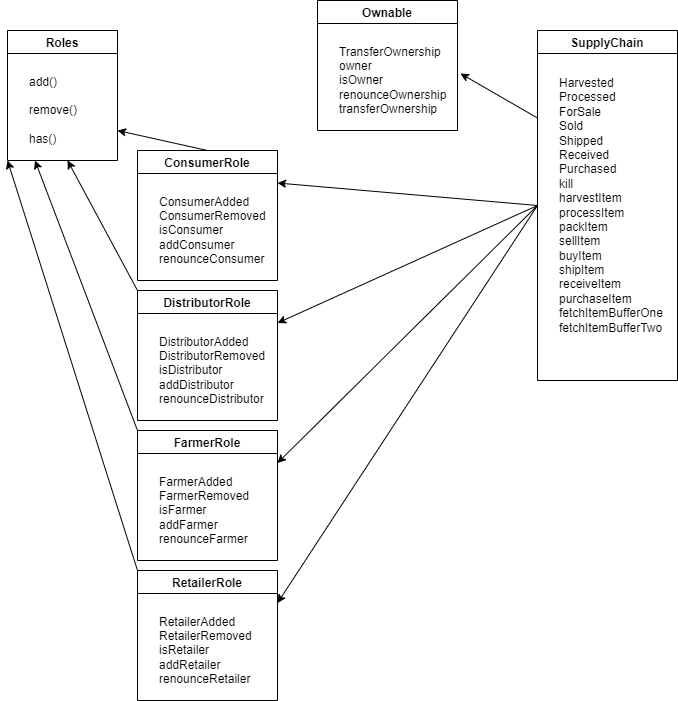

The diagram above was exported from draw.io. Its source (the exported page's mxGraphModel, read from the mxfile embedded in the PNG):
<mxGraphModel dx="1662" dy="794" grid="1" gridSize="10" guides="1" tooltips="1" connect="1" arrows="1" fold="1" page="1" pageScale="1" pageWidth="1100" pageHeight="850" math="0" shadow="0">
  <root>
    <mxCell id="0" />
    <mxCell id="1" parent="0" />
    <mxCell id="SbIin7yCreFScHp8eXMZ-27" value="Roles" style="swimlane;strokeColor=default;" vertex="1" parent="1">
      <mxGeometry x="40" y="90" width="110" height="130" as="geometry" />
    </mxCell>
    <mxCell id="SbIin7yCreFScHp8eXMZ-28" value="&lt;span style=&quot;background-color: initial;&quot;&gt;add()&lt;/span&gt;&lt;br&gt;&lt;br&gt;&lt;span style=&quot;background-color: initial;&quot;&gt;remove()&lt;/span&gt;&lt;br&gt;&lt;br&gt;&lt;span style=&quot;background-color: initial;&quot;&gt;has()&lt;/span&gt;" style="text;html=1;align=left;verticalAlign=middle;resizable=0;points=[];autosize=1;strokeColor=none;fillColor=none;" vertex="1" parent="SbIin7yCreFScHp8eXMZ-27">
      <mxGeometry x="20" y="40" width="60" height="80" as="geometry" />
    </mxCell>
    <mxCell id="SbIin7yCreFScHp8eXMZ-29" value="FarmerRole" style="swimlane;strokeColor=default;" vertex="1" parent="1">
      <mxGeometry x="170" y="490" width="140" height="130" as="geometry" />
    </mxCell>
    <mxCell id="SbIin7yCreFScHp8eXMZ-30" value="FarmerAdded&lt;br&gt;FarmerRemoved&lt;br&gt;isFarmer&lt;br&gt;addFarmer&lt;br&gt;renounceFarmer" style="text;html=1;align=left;verticalAlign=middle;resizable=0;points=[];autosize=1;strokeColor=none;fillColor=none;" vertex="1" parent="SbIin7yCreFScHp8eXMZ-29">
      <mxGeometry x="20" y="40" width="110" height="80" as="geometry" />
    </mxCell>
    <mxCell id="SbIin7yCreFScHp8eXMZ-31" value="ConsumerRole" style="swimlane;strokeColor=default;" vertex="1" parent="1">
      <mxGeometry x="170" y="210" width="140" height="130" as="geometry" />
    </mxCell>
    <mxCell id="SbIin7yCreFScHp8eXMZ-32" value="ConsumerAdded&lt;br&gt;ConsumerRemoved&lt;br&gt;isConsumer&lt;br&gt;addConsumer&lt;br&gt;renounceConsumer" style="text;html=1;align=left;verticalAlign=middle;resizable=0;points=[];autosize=1;strokeColor=none;fillColor=none;" vertex="1" parent="SbIin7yCreFScHp8eXMZ-31">
      <mxGeometry x="20" y="40" width="120" height="80" as="geometry" />
    </mxCell>
    <mxCell id="SbIin7yCreFScHp8eXMZ-33" value="DistributorRole" style="swimlane;strokeColor=default;" vertex="1" parent="1">
      <mxGeometry x="170" y="350" width="140" height="130" as="geometry" />
    </mxCell>
    <mxCell id="SbIin7yCreFScHp8eXMZ-34" value="DistributorAdded&lt;br&gt;DistributorRemoved&lt;br&gt;isDistributor&lt;br&gt;addDistributor&lt;br&gt;renounceDistributor" style="text;html=1;align=left;verticalAlign=middle;resizable=0;points=[];autosize=1;strokeColor=none;fillColor=none;" vertex="1" parent="SbIin7yCreFScHp8eXMZ-33">
      <mxGeometry x="20" y="40" width="120" height="80" as="geometry" />
    </mxCell>
    <mxCell id="SbIin7yCreFScHp8eXMZ-35" value="RetailerRole" style="swimlane;strokeColor=default;" vertex="1" parent="1">
      <mxGeometry x="170" y="630" width="140" height="130" as="geometry" />
    </mxCell>
    <mxCell id="SbIin7yCreFScHp8eXMZ-36" value="RetailerAdded&lt;br&gt;RetailerRemoved&lt;br&gt;isRetailer&lt;br&gt;addRetailer&lt;br&gt;renounceRetailer" style="text;html=1;align=left;verticalAlign=middle;resizable=0;points=[];autosize=1;strokeColor=none;fillColor=none;" vertex="1" parent="SbIin7yCreFScHp8eXMZ-35">
      <mxGeometry x="20" y="40" width="110" height="80" as="geometry" />
    </mxCell>
    <mxCell id="SbIin7yCreFScHp8eXMZ-37" value="" style="endArrow=classic;html=1;rounded=0;exitX=0.5;exitY=0;exitDx=0;exitDy=0;" edge="1" parent="1" source="SbIin7yCreFScHp8eXMZ-31">
      <mxGeometry width="50" height="50" relative="1" as="geometry">
        <mxPoint x="280" y="320" as="sourcePoint" />
        <mxPoint x="150" y="190" as="targetPoint" />
      </mxGeometry>
    </mxCell>
    <mxCell id="SbIin7yCreFScHp8eXMZ-38" value="" style="endArrow=classic;html=1;rounded=0;entryX=0.667;entryY=1.125;entryDx=0;entryDy=0;entryPerimeter=0;exitX=0;exitY=0;exitDx=0;exitDy=0;" edge="1" parent="1" source="SbIin7yCreFScHp8eXMZ-33" target="SbIin7yCreFScHp8eXMZ-28">
      <mxGeometry width="50" height="50" relative="1" as="geometry">
        <mxPoint x="240" y="250" as="sourcePoint" />
        <mxPoint x="300" y="200" as="targetPoint" />
      </mxGeometry>
    </mxCell>
    <mxCell id="SbIin7yCreFScHp8eXMZ-39" value="" style="endArrow=classic;html=1;rounded=0;exitX=0;exitY=0;exitDx=0;exitDy=0;entryX=0.25;entryY=1;entryDx=0;entryDy=0;" edge="1" parent="1" source="SbIin7yCreFScHp8eXMZ-29" target="SbIin7yCreFScHp8eXMZ-27">
      <mxGeometry width="50" height="50" relative="1" as="geometry">
        <mxPoint x="110" y="270" as="sourcePoint" />
        <mxPoint x="310" y="210" as="targetPoint" />
      </mxGeometry>
    </mxCell>
    <mxCell id="SbIin7yCreFScHp8eXMZ-40" value="" style="endArrow=classic;html=1;rounded=0;exitX=0;exitY=0;exitDx=0;exitDy=0;entryX=0;entryY=1;entryDx=0;entryDy=0;" edge="1" parent="1" source="SbIin7yCreFScHp8eXMZ-35" target="SbIin7yCreFScHp8eXMZ-27">
      <mxGeometry width="50" height="50" relative="1" as="geometry">
        <mxPoint x="120" y="280" as="sourcePoint" />
        <mxPoint x="320" y="220" as="targetPoint" />
      </mxGeometry>
    </mxCell>
    <mxCell id="SbIin7yCreFScHp8eXMZ-42" value="Ownable" style="swimlane;strokeColor=default;" vertex="1" parent="1">
      <mxGeometry x="350" y="60" width="140" height="130" as="geometry" />
    </mxCell>
    <mxCell id="SbIin7yCreFScHp8eXMZ-43" value="TransferOwnership&lt;br&gt;owner&lt;br&gt;isOwner&lt;br&gt;renounceOwnership&lt;br&gt;transferOwnership" style="text;html=1;align=left;verticalAlign=middle;resizable=0;points=[];autosize=1;strokeColor=none;fillColor=none;" vertex="1" parent="SbIin7yCreFScHp8eXMZ-42">
      <mxGeometry x="20" y="40" width="120" height="80" as="geometry" />
    </mxCell>
    <mxCell id="SbIin7yCreFScHp8eXMZ-44" value="SupplyChain" style="swimlane;strokeColor=default;" vertex="1" parent="1">
      <mxGeometry x="570" y="90" width="140" height="350" as="geometry" />
    </mxCell>
    <mxCell id="SbIin7yCreFScHp8eXMZ-45" value="Harvested&lt;br&gt;Processed&lt;br&gt;ForSale&lt;br&gt;Sold&lt;br&gt;Shipped&lt;br&gt;Received&lt;br&gt;Purchased&lt;br&gt;kill&lt;br&gt;harvestItem&lt;br&gt;processItem&lt;br&gt;packItem&lt;br&gt;sellItem&lt;br&gt;buyItem&lt;br&gt;shipItem&lt;br&gt;receiveItem&lt;br&gt;purchaseItem&lt;br&gt;fetchItemBufferOne&lt;br&gt;fetchItemBufferTwo" style="text;html=1;align=left;verticalAlign=middle;resizable=0;points=[];autosize=1;strokeColor=none;fillColor=none;" vertex="1" parent="SbIin7yCreFScHp8eXMZ-44">
      <mxGeometry x="20" y="45" width="120" height="260" as="geometry" />
    </mxCell>
    <mxCell id="SbIin7yCreFScHp8eXMZ-46" value="" style="endArrow=classic;html=1;rounded=0;exitX=0;exitY=0.25;exitDx=0;exitDy=0;entryX=1.025;entryY=0.413;entryDx=0;entryDy=0;entryPerimeter=0;" edge="1" parent="1" source="SbIin7yCreFScHp8eXMZ-44" target="SbIin7yCreFScHp8eXMZ-43">
      <mxGeometry width="50" height="50" relative="1" as="geometry">
        <mxPoint x="400" y="430" as="sourcePoint" />
        <mxPoint x="450" y="380" as="targetPoint" />
      </mxGeometry>
    </mxCell>
    <mxCell id="SbIin7yCreFScHp8eXMZ-47" value="" style="endArrow=classic;html=1;rounded=0;exitX=0;exitY=0.5;exitDx=0;exitDy=0;entryX=1;entryY=0.25;entryDx=0;entryDy=0;" edge="1" parent="1" source="SbIin7yCreFScHp8eXMZ-44" target="SbIin7yCreFScHp8eXMZ-31">
      <mxGeometry width="50" height="50" relative="1" as="geometry">
        <mxPoint x="590" y="197.5" as="sourcePoint" />
        <mxPoint x="503" y="143.03999999999996" as="targetPoint" />
      </mxGeometry>
    </mxCell>
    <mxCell id="SbIin7yCreFScHp8eXMZ-48" value="" style="endArrow=classic;html=1;rounded=0;exitX=0;exitY=0.5;exitDx=0;exitDy=0;entryX=1;entryY=0.25;entryDx=0;entryDy=0;" edge="1" parent="1" source="SbIin7yCreFScHp8eXMZ-44" target="SbIin7yCreFScHp8eXMZ-33">
      <mxGeometry width="50" height="50" relative="1" as="geometry">
        <mxPoint x="600" y="207.5" as="sourcePoint" />
        <mxPoint x="513" y="153.03999999999996" as="targetPoint" />
      </mxGeometry>
    </mxCell>
    <mxCell id="SbIin7yCreFScHp8eXMZ-49" value="" style="endArrow=classic;html=1;rounded=0;exitX=0;exitY=0.5;exitDx=0;exitDy=0;entryX=1;entryY=0.25;entryDx=0;entryDy=0;" edge="1" parent="1" source="SbIin7yCreFScHp8eXMZ-44" target="SbIin7yCreFScHp8eXMZ-29">
      <mxGeometry width="50" height="50" relative="1" as="geometry">
        <mxPoint x="590" y="285" as="sourcePoint" />
        <mxPoint x="320" y="392.5" as="targetPoint" />
      </mxGeometry>
    </mxCell>
    <mxCell id="SbIin7yCreFScHp8eXMZ-50" value="" style="endArrow=classic;html=1;rounded=0;entryX=1;entryY=0.25;entryDx=0;entryDy=0;exitX=0;exitY=0.5;exitDx=0;exitDy=0;" edge="1" parent="1" source="SbIin7yCreFScHp8eXMZ-44" target="SbIin7yCreFScHp8eXMZ-35">
      <mxGeometry width="50" height="50" relative="1" as="geometry">
        <mxPoint x="580" y="280" as="sourcePoint" />
        <mxPoint x="330" y="402.5" as="targetPoint" />
      </mxGeometry>
    </mxCell>
  </root>
</mxGraphModel>